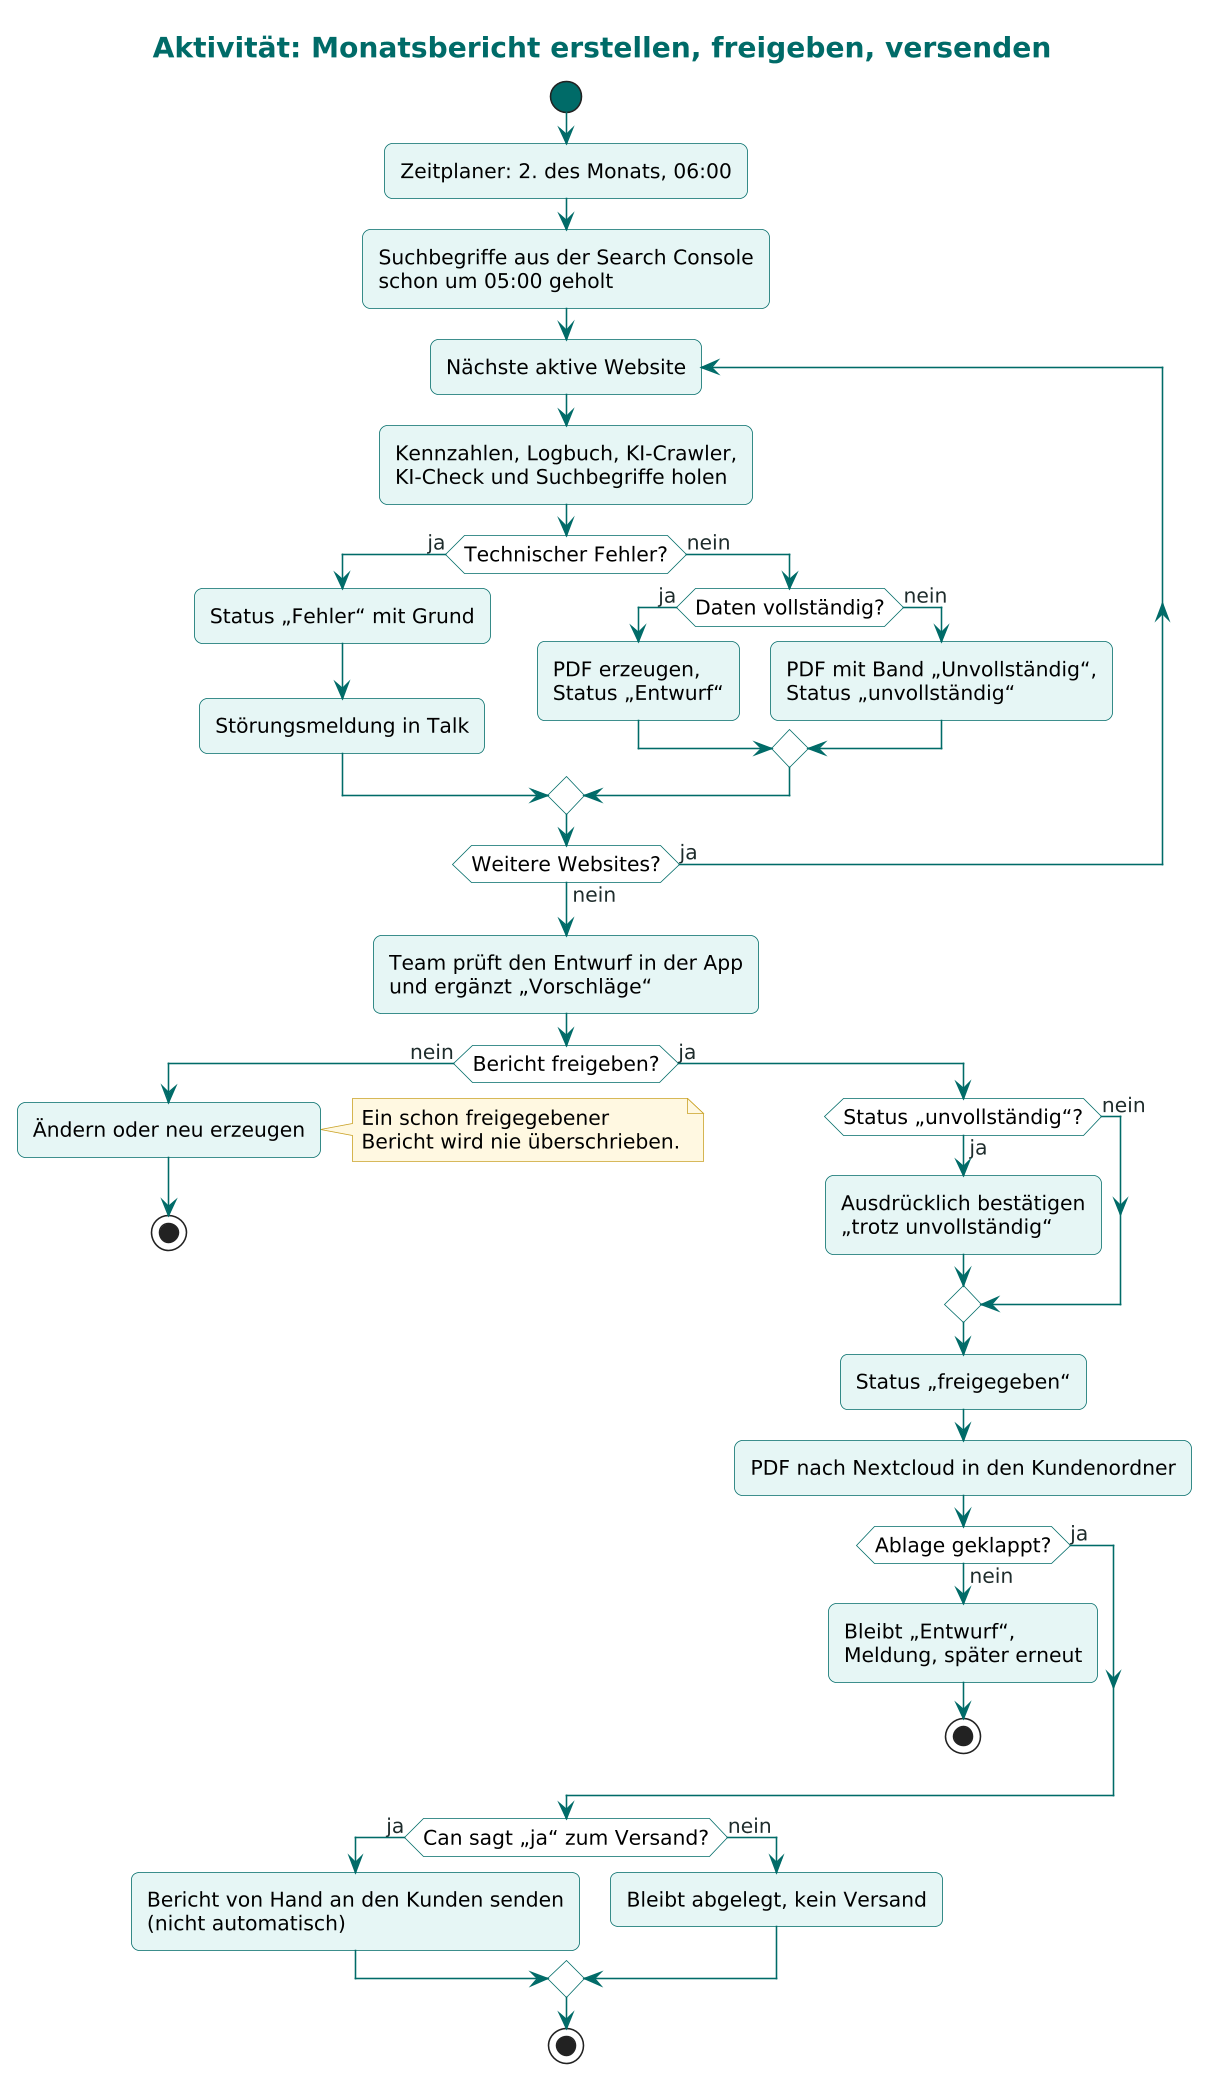

The diagram above was rendered by PlantUML. Its source (embedded in the PNG):
@startuml aktivitaet-monatsbericht
!include _stil.iuml
title Aktivität: Monatsbericht erstellen, freigeben, versenden

start
:Zeitplaner: 2. des Monats, 06:00;
:Suchbegriffe aus der Search Console
schon um 05:00 geholt;
repeat :Nächste aktive Website;
  :Kennzahlen, Logbuch, KI-Crawler,
  KI-Check und Suchbegriffe holen;
  if (Technischer Fehler?) then (ja)
    :Status „Fehler“ mit Grund;
    :Störungsmeldung in Talk;
  else (nein)
    if (Daten vollständig?) then (ja)
      :PDF erzeugen,
      Status „Entwurf“;
    else (nein)
      :PDF mit Band „Unvollständig“,
      Status „unvollständig“;
    endif
  endif
repeat while (Weitere Websites?) is (ja) not (nein)
:Team prüft den Entwurf in der App
und ergänzt „Vorschläge“;
if (Bericht freigeben?) then (nein)
  :Ändern oder neu erzeugen;
  note right
    Ein schon freigegebener
    Bericht wird nie überschrieben.
  end note
  stop
else (ja)
  if (Status „unvollständig“?) then (ja)
    :Ausdrücklich bestätigen
    „trotz unvollständig“;
  else (nein)
  endif
  :Status „freigegeben“;
  :PDF nach Nextcloud in den Kundenordner;
  if (Ablage geklappt?) then (nein)
    :Bleibt „Entwurf“,
    Meldung, später erneut;
    stop
  else (ja)
  endif
endif
if (Can sagt „ja“ zum Versand?) then (ja)
  :Bericht von Hand an den Kunden senden
  (nicht automatisch);
else (nein)
  :Bleibt abgelegt, kein Versand;
endif
stop
@enduml